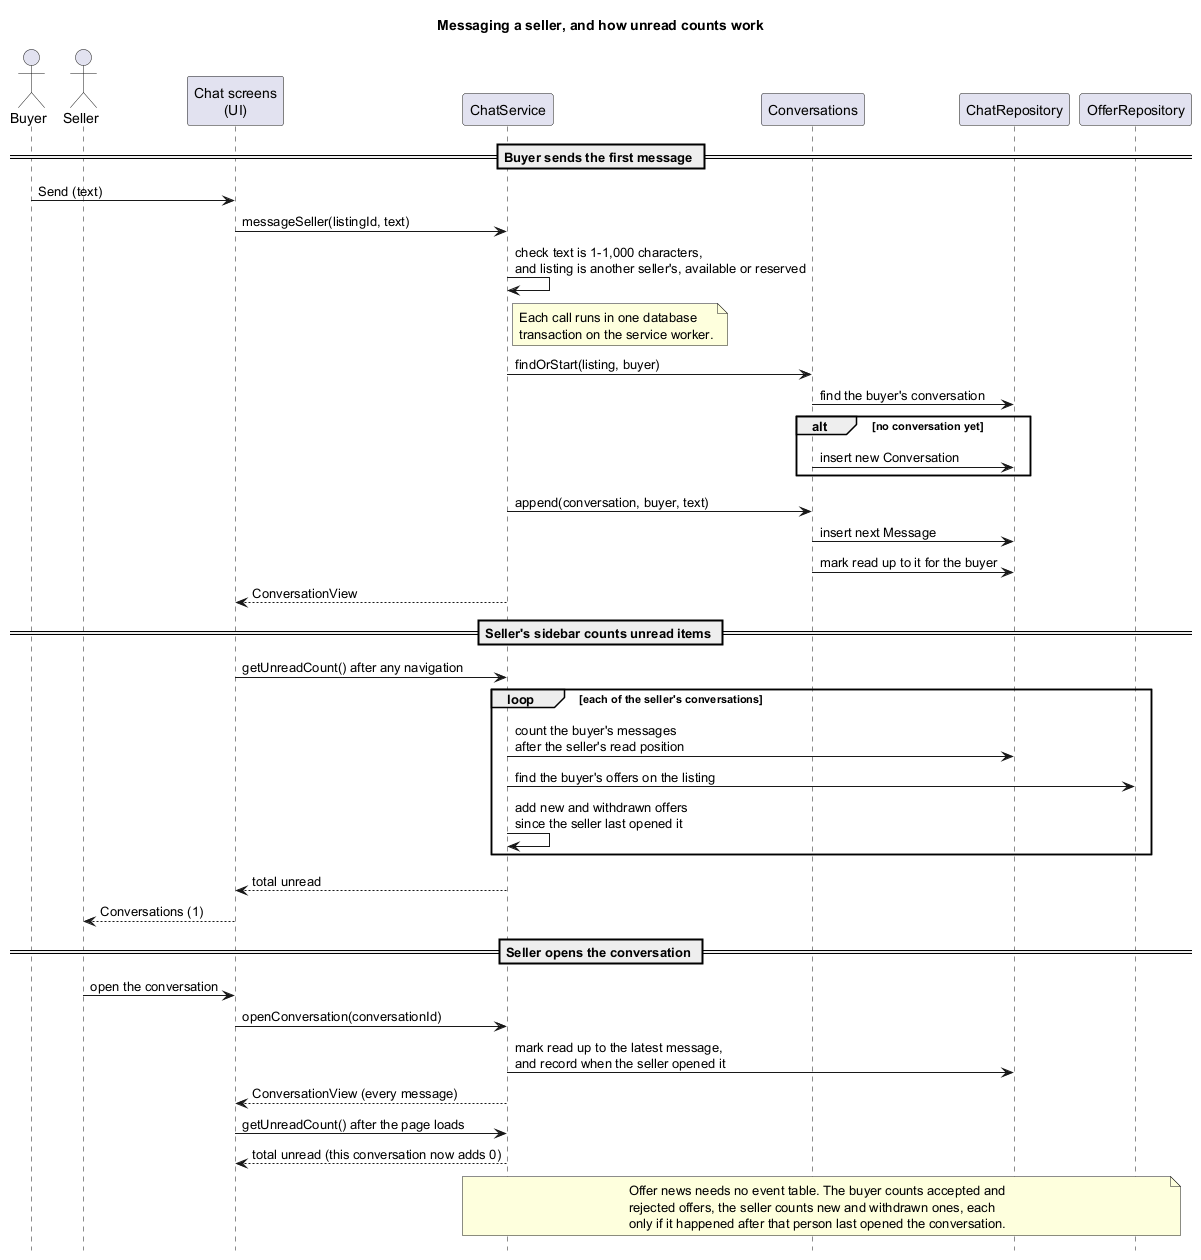

The diagram above was rendered by PlantUML. Its source (embedded in the PNG):
@startuml chat_unread_uml
skinparam shadowing false
skinparam sequenceMessageAlign left
hide footbox

title Messaging a seller, and how unread counts work

actor Buyer
actor Seller
participant "Chat screens\n(UI)" as UI
participant ChatService
participant Conversations
participant ChatRepository
participant OfferRepository

== Buyer sends the first message ==
Buyer -> UI : Send (text)
UI -> ChatService : messageSeller(listingId, text)
ChatService -> ChatService : check text is 1-1,000 characters,\nand listing is another seller's, available or reserved
note right of ChatService
  Each call runs in one database
  transaction on the service worker.
end note
ChatService -> Conversations : findOrStart(listing, buyer)
Conversations -> ChatRepository : find the buyer's conversation
alt no conversation yet
  Conversations -> ChatRepository : insert new Conversation
end
ChatService -> Conversations : append(conversation, buyer, text)
Conversations -> ChatRepository : insert next Message
Conversations -> ChatRepository : mark read up to it for the buyer
ChatService --> UI : ConversationView

== Seller's sidebar counts unread items ==
UI -> ChatService : getUnreadCount() after any navigation
loop each of the seller's conversations
  ChatService -> ChatRepository : count the buyer's messages\nafter the seller's read position
  ChatService -> OfferRepository : find the buyer's offers on the listing
  ChatService -> ChatService : add new and withdrawn offers\nsince the seller last opened it
end
ChatService --> UI : total unread
UI --> Seller : Conversations (1)

== Seller opens the conversation ==
Seller -> UI : open the conversation
UI -> ChatService : openConversation(conversationId)
ChatService -> ChatRepository : mark read up to the latest message,\nand record when the seller opened it
ChatService --> UI : ConversationView (every message)
UI -> ChatService : getUnreadCount() after the page loads
ChatService --> UI : total unread (this conversation now adds 0)

note over ChatService, OfferRepository
  Offer news needs no event table. The buyer counts accepted and
  rejected offers, the seller counts new and withdrawn ones, each
  only if it happened after that person last opened the conversation.
end note
@enduml